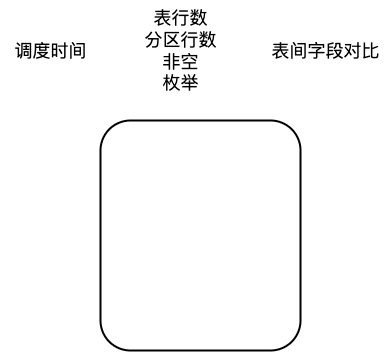

The diagram above was exported from draw.io. Its source (the exported page's mxGraphModel, read from the mxfile embedded in the PNG):
<mxGraphModel dx="1234" dy="699" grid="1" gridSize="10" guides="1" tooltips="1" connect="1" arrows="1" fold="1" page="1" pageScale="1" pageWidth="827" pageHeight="1169" math="0" shadow="0">
  <root>
    <mxCell id="0" />
    <mxCell id="1" parent="0" />
    <mxCell id="2nwdqIJ9W04PI_-Ksj8J-1" value="表行数&lt;br&gt;分区行数&lt;br&gt;非空&lt;br&gt;枚举" style="text;html=1;align=center;verticalAlign=middle;resizable=0;points=[];autosize=1;strokeColor=none;fillColor=none;fontSize=18;" vertex="1" parent="1">
      <mxGeometry x="280" y="220" width="100" height="100" as="geometry" />
    </mxCell>
    <mxCell id="2nwdqIJ9W04PI_-Ksj8J-2" value="表间字段对比" style="text;html=1;align=center;verticalAlign=middle;resizable=0;points=[];autosize=1;strokeColor=none;fillColor=none;fontSize=18;" vertex="1" parent="1">
      <mxGeometry x="410" y="250" width="130" height="40" as="geometry" />
    </mxCell>
    <mxCell id="2nwdqIJ9W04PI_-Ksj8J-3" value="调度时间" style="text;html=1;align=center;verticalAlign=middle;resizable=0;points=[];autosize=1;strokeColor=none;fillColor=none;fontSize=18;" vertex="1" parent="1">
      <mxGeometry x="150" y="250" width="100" height="40" as="geometry" />
    </mxCell>
    <mxCell id="2nwdqIJ9W04PI_-Ksj8J-4" value="" style="rounded=1;whiteSpace=wrap;html=1;fontSize=18;strokeWidth=2;" vertex="1" parent="1">
      <mxGeometry x="250" y="340" width="200" height="230" as="geometry" />
    </mxCell>
  </root>
</mxGraphModel>